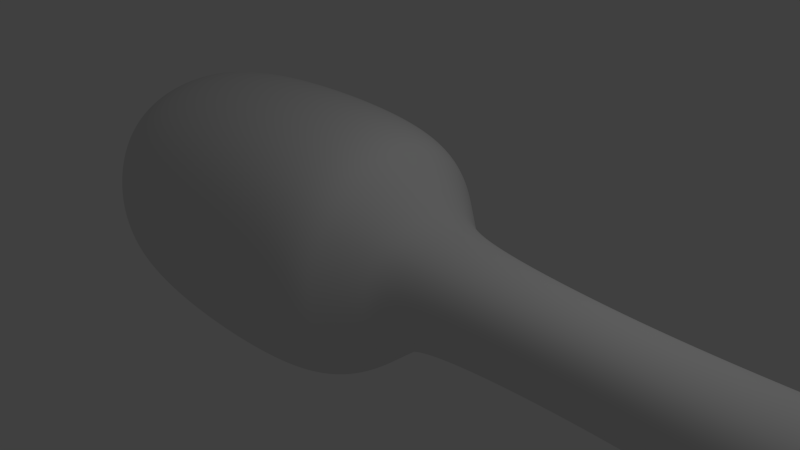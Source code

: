 # Source: rassel.blend  (saved by Blender 2.62.0; exported with 4.5.12 LTS)
import bpy
from mathutils import Matrix  # noqa: F401  (used for matrix-valued properties, if any)

bpy.ops.wm.read_factory_settings(use_empty=True)
scene = bpy.context.scene
scene.name = 'Scene'

# ---- collections
col_collection_1 = bpy.data.collections.new('Collection 1'); scene.collection.children.link(col_collection_1)

# ---- world
world_world = bpy.data.worlds.new('World'); scene.world = world_world
world_world.color = (0.05088, 0.05088, 0.05088)
world_world.use_sun_shadow = False
world_world.sun_shadow_jitter_overblur = 0.0
world_world.cycles.sampling_method = 'MANUAL'
world_world.cycles.sample_map_resolution = 256

# ---- cameras
cam_camera = bpy.data.cameras.new('Camera')
cam_camera.clip_end = 100.0
cam_camera.lens = 35.0
cam_camera.sensor_width = 32.0
cam_camera.sensor_height = 18.0
cam_camera.ortho_scale = 7.314
cam_camera.dof.focus_distance = 0.0
cam_camera.dof.aperture_fstop = 128.0

# ---- lights
light_lamp = bpy.data.lights.new('Lamp', 'POINT')
light_lamp.transmission_factor = 0.0
light_lamp.cutoff_distance = 30.0
light_lamp.energy = 100.0
light_lamp.shadow_buffer_clip_start = 1.001
light_lamp.shadow_soft_size = 1.0
light_lamp.shadow_maximum_resolution = 0.006
light_lamp.use_absolute_resolution = True
light_lamp.cycles.use_multiple_importance_sampling = False

# ---- meshes
me_cube_001 = bpy.data.meshes.new('Cube.001')
me_cube_001.from_pydata([(1.217, 0.7828, -0.7828), (1.217, -0.7828, -0.7828), (-0.02822, -1.983, -1.983), (-0.02822, 1.983, -1.983), (1.217, 0.7828, 0.7828), (1.217, -0.7828, 0.7828), (-0.02822, -1.983, 1.983), (-0.02822, 1.983, 1.983), (2.963, -0.6514, 0.6514), (2.963, 0.6514, 0.6514), (2.963, -0.6514, -0.6514), (2.963, 0.6514, -0.6514), (7.026, 0.7417, -0.7417), (7.026, -0.7417, -0.7417), (7.026, 0.7417, 0.7417), (7.026, -0.7417, 0.7417), (7.575, 0.7255, 0.7255), (7.575, 0.7255, -0.7255), (7.575, -0.7255, 0.7255), (7.575, -0.7255, -0.7255), (-3.949, 1.983, -1.983), (-3.949, 1.983, 1.983), (-3.949, -1.983, -1.983), (-3.949, -1.983, 1.983), (-4.263, -1.0, -1.0), (-4.263, 1.0, -1.0), (-4.263, 1.0, 1.0), (-4.263, -1.0, 1.0), (0.4987, -1.475, -1.475), (0.4987, 1.475, -1.475), (0.4987, -1.475, 1.475), (0.4987, 1.475, 1.475), (0.9003, -1.088, -1.088), (0.9003, 1.088, -1.088), (0.9003, -1.088, 1.088), (0.9003, 1.088, 1.088), (7.466, 1.162, 1.162), (7.466, 1.162, -1.162), (7.466, -1.162, -1.162), (7.466, -1.162, 1.162), (7.177, 0.8858, 0.8858), (7.177, 0.8858, -0.8858), (7.177, -0.8858, -0.8858), (7.177, -0.8858, 0.8858), (4.751, 0.6341, -0.6341), (4.751, -0.6341, -0.6341), (4.751, -0.6341, 0.6341), (4.751, 0.6341, 0.6341)], [], [(0, 4, 9, 11), (5, 1, 10, 8), (4, 5, 8, 9), (1, 0, 11, 10), (17, 16, 18, 19), (7, 3, 20, 21), (2, 6, 23, 22), (6, 7, 21, 23), (3, 2, 22, 20), (20, 22, 24, 25), (23, 21, 26, 27), (22, 23, 27, 24), (21, 20, 25, 26), (24, 27, 26, 25), (28, 2, 3, 29), (31, 7, 6, 30), (30, 6, 2, 28), (29, 3, 7, 31), (33, 0, 1, 32), (32, 28, 29, 33), (4, 35, 34, 5), (35, 31, 30, 34), (5, 34, 32, 1), (34, 30, 28, 32), (0, 33, 35, 4), (33, 29, 31, 35), (36, 16, 17, 37), (38, 19, 18, 39), (39, 18, 16, 36), (37, 17, 19, 38), (14, 40, 41, 12), (40, 36, 37, 41), (13, 42, 43, 15), (42, 38, 39, 43), (15, 43, 40, 14), (43, 39, 36, 40), (12, 41, 42, 13), (41, 37, 38, 42), (11, 44, 45, 10), (44, 12, 13, 45), (8, 46, 47, 9), (46, 15, 14, 47), (10, 45, 46, 8), (45, 13, 15, 46), (9, 47, 44, 11), (47, 14, 12, 44)])
me_cube_001.use_remesh_preserve_volume = False
me_cube_001.use_remesh_preserve_attributes = False
me_cube_001.use_mirror_vertex_groups = False
me_cube_001.update()

# ---- objects
ob_cube = bpy.data.objects.new('Cube', me_cube_001)
ob_lamp = bpy.data.objects.new('Lamp', light_lamp)
ob_camera = bpy.data.objects.new('Camera', cam_camera)

# ---- transforms, parenting, visibility, modifiers, constraints
ob_cube.location = (0.0, 0.0, 0.0)
ob_cube.lineart.crease_threshold = 0.0
_m = ob_cube.modifiers.new('Subsurf', 'SUBSURF')
_m.uv_smooth = 'PRESERVE_CORNERS'
_m.levels = 3
_m.render_levels = 6
_m.show_only_control_edges = False
ob_lamp.location = (4.076, 1.005, 5.904)
ob_lamp.rotation_euler = (0.6503, 0.05522, 1.866)
ob_lamp.lock_rotations_4d = False
ob_lamp.empty_display_type = 'ARROWS'
ob_lamp.color = (0.0, 0.0, 0.0, 0.0)
ob_lamp.lineart.crease_threshold = 0.0
ob_camera.location = (7.481, -6.508, 5.344)
ob_camera.rotation_euler = (1.109, 0.01082, 0.8149)
ob_camera.lock_rotations_4d = False
ob_camera.empty_display_type = 'ARROWS'
ob_camera.color = (0.0, 0.0, 0.0, 0.0)
ob_camera.display_type = 'WIRE'
ob_camera.lineart.crease_threshold = 0.0

# ---- collection membership
col_collection_1.objects.link(ob_cube)
col_collection_1.objects.link(ob_lamp)
col_collection_1.objects.link(ob_camera)

# ---- scene / render settings (as saved in the file)
scene.camera = ob_camera
scene.frame_start = 1; scene.frame_end = 250; scene.frame_set(1)
scene.render.engine = 'BLENDER_EEVEE_NEXT'
scene.render.image_settings.color_mode = 'RGB'
scene.render.image_settings.compression = 90
scene.render.resolution_percentage = 50
scene.render.dither_intensity = 0.0
scene.render.bake_margin = 2
scene.render.bake_bias = 0.0
scene.cycles.use_denoising = False
scene.cycles.samples = 10
scene.cycles.sampling_pattern = 'TABULATED_SOBOL'
scene.cycles.light_sampling_threshold = 0.0
scene.cycles.use_adaptive_sampling = False
scene.cycles.use_light_tree = False
scene.cycles.blur_glossy = 0.0
scene.cycles.volume_bounces = 1
scene.cycles.pixel_filter_type = 'GAUSSIAN'
scene.cycles.sample_clamp_indirect = 0.0
scene.view_settings.view_transform = 'Standard'
bpy.context.view_layer.update()
